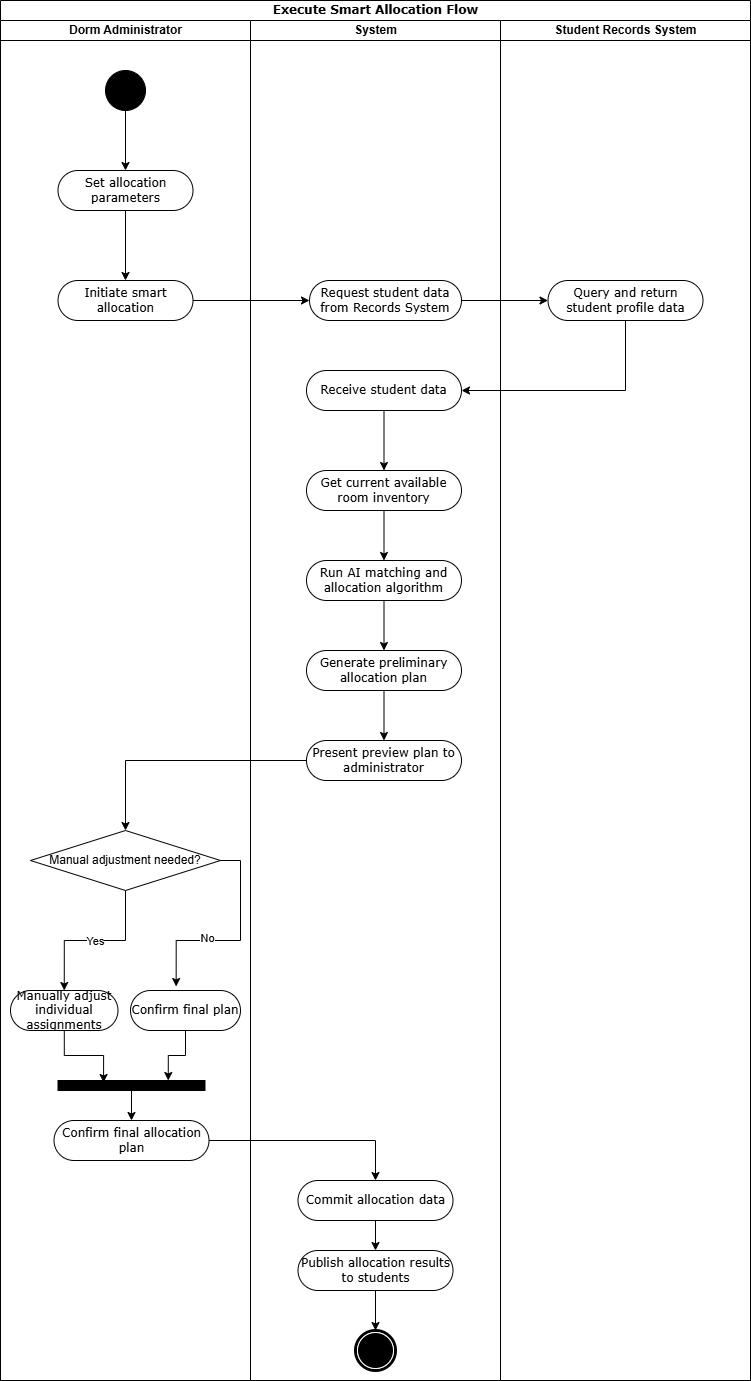

The diagram above was exported from draw.io. Its source (the exported page's mxGraphModel, read from the mxfile embedded in the PNG):
<mxGraphModel dx="1672" dy="1116" grid="1" gridSize="10" guides="1" tooltips="1" connect="1" arrows="1" fold="1" page="1" pageScale="1" pageWidth="827" pageHeight="1169" math="0" shadow="0">
  <root>
    <mxCell id="0" />
    <mxCell id="1" parent="0" />
    <mxCell id="ygFENApwqfebJn5LFNNU-169" value="Execute Smart Allocation Flow" style="swimlane;html=1;childLayout=stackLayout;startSize=20;rounded=0;shadow=0;comic=0;labelBackgroundColor=none;strokeWidth=1;fontFamily=Verdana;fontSize=12;align=center;" vertex="1" parent="1">
      <mxGeometry x="280" y="380" width="750" height="1380" as="geometry" />
    </mxCell>
    <mxCell id="ygFENApwqfebJn5LFNNU-170" value="Dorm Administrator" style="swimlane;html=1;startSize=20;" vertex="1" parent="ygFENApwqfebJn5LFNNU-169">
      <mxGeometry y="20" width="250" height="1360" as="geometry" />
    </mxCell>
    <mxCell id="ygFENApwqfebJn5LFNNU-171" style="edgeStyle=orthogonalEdgeStyle;rounded=0;orthogonalLoop=1;jettySize=auto;html=1;entryX=0.5;entryY=0;entryDx=0;entryDy=0;" edge="1" parent="ygFENApwqfebJn5LFNNU-170" source="ygFENApwqfebJn5LFNNU-172" target="ygFENApwqfebJn5LFNNU-174">
      <mxGeometry relative="1" as="geometry" />
    </mxCell>
    <mxCell id="ygFENApwqfebJn5LFNNU-172" value="" style="ellipse;whiteSpace=wrap;html=1;rounded=0;shadow=0;comic=0;labelBackgroundColor=none;strokeWidth=1;fillColor=#000000;fontFamily=Verdana;fontSize=12;align=center;" vertex="1" parent="ygFENApwqfebJn5LFNNU-170">
      <mxGeometry x="105" y="50" width="40" height="40" as="geometry" />
    </mxCell>
    <mxCell id="ygFENApwqfebJn5LFNNU-173" value="" style="edgeStyle=orthogonalEdgeStyle;rounded=0;orthogonalLoop=1;jettySize=auto;html=1;" edge="1" parent="ygFENApwqfebJn5LFNNU-170" source="ygFENApwqfebJn5LFNNU-174" target="ygFENApwqfebJn5LFNNU-175">
      <mxGeometry relative="1" as="geometry" />
    </mxCell>
    <mxCell id="ygFENApwqfebJn5LFNNU-174" value="Set allocation parameters" style="rounded=1;whiteSpace=wrap;html=1;shadow=0;comic=0;labelBackgroundColor=none;strokeWidth=1;fontFamily=Verdana;fontSize=12;align=center;arcSize=50;" vertex="1" parent="ygFENApwqfebJn5LFNNU-170">
      <mxGeometry x="57.5" y="150" width="135" height="40" as="geometry" />
    </mxCell>
    <mxCell id="ygFENApwqfebJn5LFNNU-175" value="Initiate smart allocation" style="rounded=1;whiteSpace=wrap;html=1;shadow=0;comic=0;labelBackgroundColor=none;strokeWidth=1;fontFamily=Verdana;fontSize=12;align=center;arcSize=50;" vertex="1" parent="ygFENApwqfebJn5LFNNU-170">
      <mxGeometry x="57.5" y="260" width="135" height="40" as="geometry" />
    </mxCell>
    <mxCell id="ygFENApwqfebJn5LFNNU-176" style="edgeStyle=orthogonalEdgeStyle;rounded=0;orthogonalLoop=1;jettySize=auto;html=1;entryX=0.5;entryY=0;entryDx=0;entryDy=0;" edge="1" parent="ygFENApwqfebJn5LFNNU-170" source="ygFENApwqfebJn5LFNNU-178" target="ygFENApwqfebJn5LFNNU-183">
      <mxGeometry relative="1" as="geometry" />
    </mxCell>
    <mxCell id="ygFENApwqfebJn5LFNNU-177" value="Yes" style="edgeLabel;html=1;align=center;verticalAlign=middle;resizable=0;points=[];" vertex="1" connectable="0" parent="ygFENApwqfebJn5LFNNU-176">
      <mxGeometry x="0.005" relative="1" as="geometry">
        <mxPoint as="offset" />
      </mxGeometry>
    </mxCell>
    <mxCell id="ygFENApwqfebJn5LFNNU-178" value="Manual adjustment needed?" style="rhombus;whiteSpace=wrap;html=1;" vertex="1" parent="ygFENApwqfebJn5LFNNU-170">
      <mxGeometry x="30" y="810" width="190" height="60" as="geometry" />
    </mxCell>
    <mxCell id="ygFENApwqfebJn5LFNNU-179" style="edgeStyle=orthogonalEdgeStyle;rounded=0;orthogonalLoop=1;jettySize=auto;html=1;entryX=0.75;entryY=0;entryDx=0;entryDy=0;" edge="1" parent="ygFENApwqfebJn5LFNNU-170" source="ygFENApwqfebJn5LFNNU-180" target="ygFENApwqfebJn5LFNNU-185">
      <mxGeometry relative="1" as="geometry" />
    </mxCell>
    <mxCell id="ygFENApwqfebJn5LFNNU-180" value="Confirm final plan" style="rounded=1;whiteSpace=wrap;html=1;shadow=0;comic=0;labelBackgroundColor=none;strokeWidth=1;fontFamily=Verdana;fontSize=12;align=center;arcSize=50;" vertex="1" parent="ygFENApwqfebJn5LFNNU-170">
      <mxGeometry x="130" y="970" width="110" height="40" as="geometry" />
    </mxCell>
    <mxCell id="ygFENApwqfebJn5LFNNU-181" style="edgeStyle=orthogonalEdgeStyle;rounded=0;orthogonalLoop=1;jettySize=auto;html=1;entryX=0.415;entryY=-0.1;entryDx=0;entryDy=0;exitX=1;exitY=0.5;exitDx=0;exitDy=0;entryPerimeter=0;" edge="1" parent="ygFENApwqfebJn5LFNNU-170" source="ygFENApwqfebJn5LFNNU-178" target="ygFENApwqfebJn5LFNNU-180">
      <mxGeometry relative="1" as="geometry">
        <mxPoint x="210" y="810" as="sourcePoint" />
      </mxGeometry>
    </mxCell>
    <mxCell id="ygFENApwqfebJn5LFNNU-182" value="No" style="edgeLabel;html=1;align=center;verticalAlign=middle;resizable=0;points=[];" vertex="1" connectable="0" parent="ygFENApwqfebJn5LFNNU-181">
      <mxGeometry x="0.2736" y="-3" relative="1" as="geometry">
        <mxPoint as="offset" />
      </mxGeometry>
    </mxCell>
    <mxCell id="ygFENApwqfebJn5LFNNU-183" value="Manually adjust individual assignments" style="rounded=1;whiteSpace=wrap;html=1;shadow=0;comic=0;labelBackgroundColor=none;strokeWidth=1;fontFamily=Verdana;fontSize=12;align=center;arcSize=50;" vertex="1" parent="ygFENApwqfebJn5LFNNU-170">
      <mxGeometry x="10" y="970" width="107.5" height="40" as="geometry" />
    </mxCell>
    <mxCell id="ygFENApwqfebJn5LFNNU-184" style="edgeStyle=orthogonalEdgeStyle;rounded=0;orthogonalLoop=1;jettySize=auto;html=1;" edge="1" parent="ygFENApwqfebJn5LFNNU-170" source="ygFENApwqfebJn5LFNNU-185" target="ygFENApwqfebJn5LFNNU-187">
      <mxGeometry relative="1" as="geometry" />
    </mxCell>
    <mxCell id="ygFENApwqfebJn5LFNNU-185" value="" style="whiteSpace=wrap;html=1;rounded=0;shadow=0;comic=0;labelBackgroundColor=none;strokeWidth=1;fillColor=#000000;fontFamily=Verdana;fontSize=12;align=center;rotation=0;" vertex="1" parent="ygFENApwqfebJn5LFNNU-170">
      <mxGeometry x="57.5" y="1060" width="147" height="10" as="geometry" />
    </mxCell>
    <mxCell id="ygFENApwqfebJn5LFNNU-186" style="edgeStyle=orthogonalEdgeStyle;rounded=0;orthogonalLoop=1;jettySize=auto;html=1;entryX=0.31;entryY=0.2;entryDx=0;entryDy=0;entryPerimeter=0;" edge="1" parent="ygFENApwqfebJn5LFNNU-170" source="ygFENApwqfebJn5LFNNU-183" target="ygFENApwqfebJn5LFNNU-185">
      <mxGeometry relative="1" as="geometry" />
    </mxCell>
    <mxCell id="ygFENApwqfebJn5LFNNU-187" value="Confirm final allocation plan" style="rounded=1;whiteSpace=wrap;html=1;shadow=0;comic=0;labelBackgroundColor=none;strokeWidth=1;fontFamily=Verdana;fontSize=12;align=center;arcSize=50;" vertex="1" parent="ygFENApwqfebJn5LFNNU-170">
      <mxGeometry x="53.5" y="1100" width="155" height="40" as="geometry" />
    </mxCell>
    <mxCell id="ygFENApwqfebJn5LFNNU-188" value="System" style="swimlane;html=1;startSize=20;" vertex="1" parent="ygFENApwqfebJn5LFNNU-169">
      <mxGeometry x="250" y="20" width="250" height="1360" as="geometry" />
    </mxCell>
    <mxCell id="ygFENApwqfebJn5LFNNU-189" value="Request student data from Records System" style="rounded=1;whiteSpace=wrap;html=1;shadow=0;comic=0;labelBackgroundColor=none;strokeWidth=1;fontFamily=Verdana;fontSize=12;align=center;arcSize=50;" vertex="1" parent="ygFENApwqfebJn5LFNNU-188">
      <mxGeometry x="59" y="260" width="152" height="40" as="geometry" />
    </mxCell>
    <mxCell id="ygFENApwqfebJn5LFNNU-190" value="" style="edgeStyle=orthogonalEdgeStyle;rounded=0;orthogonalLoop=1;jettySize=auto;html=1;" edge="1" parent="ygFENApwqfebJn5LFNNU-188" source="ygFENApwqfebJn5LFNNU-191" target="ygFENApwqfebJn5LFNNU-193">
      <mxGeometry relative="1" as="geometry" />
    </mxCell>
    <mxCell id="ygFENApwqfebJn5LFNNU-191" value="Receive student data" style="rounded=1;whiteSpace=wrap;html=1;shadow=0;comic=0;labelBackgroundColor=none;strokeWidth=1;fontFamily=Verdana;fontSize=12;align=center;arcSize=50;" vertex="1" parent="ygFENApwqfebJn5LFNNU-188">
      <mxGeometry x="56" y="350" width="155" height="40" as="geometry" />
    </mxCell>
    <mxCell id="ygFENApwqfebJn5LFNNU-192" value="" style="edgeStyle=orthogonalEdgeStyle;rounded=0;orthogonalLoop=1;jettySize=auto;html=1;" edge="1" parent="ygFENApwqfebJn5LFNNU-188" source="ygFENApwqfebJn5LFNNU-193" target="ygFENApwqfebJn5LFNNU-195">
      <mxGeometry relative="1" as="geometry" />
    </mxCell>
    <mxCell id="ygFENApwqfebJn5LFNNU-193" value="Get current available room inventory" style="rounded=1;whiteSpace=wrap;html=1;shadow=0;comic=0;labelBackgroundColor=none;strokeWidth=1;fontFamily=Verdana;fontSize=12;align=center;arcSize=50;" vertex="1" parent="ygFENApwqfebJn5LFNNU-188">
      <mxGeometry x="56" y="450" width="155" height="40" as="geometry" />
    </mxCell>
    <mxCell id="ygFENApwqfebJn5LFNNU-194" value="" style="edgeStyle=orthogonalEdgeStyle;rounded=0;orthogonalLoop=1;jettySize=auto;html=1;" edge="1" parent="ygFENApwqfebJn5LFNNU-188" source="ygFENApwqfebJn5LFNNU-195" target="ygFENApwqfebJn5LFNNU-197">
      <mxGeometry relative="1" as="geometry" />
    </mxCell>
    <mxCell id="ygFENApwqfebJn5LFNNU-195" value="Run AI matching and allocation algorithm" style="rounded=1;whiteSpace=wrap;html=1;shadow=0;comic=0;labelBackgroundColor=none;strokeWidth=1;fontFamily=Verdana;fontSize=12;align=center;arcSize=50;" vertex="1" parent="ygFENApwqfebJn5LFNNU-188">
      <mxGeometry x="56" y="540" width="155" height="40" as="geometry" />
    </mxCell>
    <mxCell id="ygFENApwqfebJn5LFNNU-196" value="" style="edgeStyle=orthogonalEdgeStyle;rounded=0;orthogonalLoop=1;jettySize=auto;html=1;" edge="1" parent="ygFENApwqfebJn5LFNNU-188" source="ygFENApwqfebJn5LFNNU-197" target="ygFENApwqfebJn5LFNNU-198">
      <mxGeometry relative="1" as="geometry" />
    </mxCell>
    <mxCell id="ygFENApwqfebJn5LFNNU-197" value="Generate preliminary allocation plan" style="rounded=1;whiteSpace=wrap;html=1;shadow=0;comic=0;labelBackgroundColor=none;strokeWidth=1;fontFamily=Verdana;fontSize=12;align=center;arcSize=50;" vertex="1" parent="ygFENApwqfebJn5LFNNU-188">
      <mxGeometry x="56" y="630" width="155" height="40" as="geometry" />
    </mxCell>
    <mxCell id="ygFENApwqfebJn5LFNNU-198" value="Present preview plan to administrator" style="rounded=1;whiteSpace=wrap;html=1;shadow=0;comic=0;labelBackgroundColor=none;strokeWidth=1;fontFamily=Verdana;fontSize=12;align=center;arcSize=50;" vertex="1" parent="ygFENApwqfebJn5LFNNU-188">
      <mxGeometry x="56" y="720" width="155" height="40" as="geometry" />
    </mxCell>
    <mxCell id="ygFENApwqfebJn5LFNNU-199" value="" style="edgeStyle=orthogonalEdgeStyle;rounded=0;orthogonalLoop=1;jettySize=auto;html=1;" edge="1" parent="ygFENApwqfebJn5LFNNU-188" source="ygFENApwqfebJn5LFNNU-200" target="ygFENApwqfebJn5LFNNU-202">
      <mxGeometry relative="1" as="geometry" />
    </mxCell>
    <mxCell id="ygFENApwqfebJn5LFNNU-200" value="Commit allocation data" style="rounded=1;whiteSpace=wrap;html=1;shadow=0;comic=0;labelBackgroundColor=none;strokeWidth=1;fontFamily=Verdana;fontSize=12;align=center;arcSize=50;" vertex="1" parent="ygFENApwqfebJn5LFNNU-188">
      <mxGeometry x="47.5" y="1160" width="155" height="40" as="geometry" />
    </mxCell>
    <mxCell id="ygFENApwqfebJn5LFNNU-201" value="" style="edgeStyle=orthogonalEdgeStyle;rounded=0;orthogonalLoop=1;jettySize=auto;html=1;" edge="1" parent="ygFENApwqfebJn5LFNNU-188" source="ygFENApwqfebJn5LFNNU-202" target="ygFENApwqfebJn5LFNNU-203">
      <mxGeometry relative="1" as="geometry" />
    </mxCell>
    <mxCell id="ygFENApwqfebJn5LFNNU-202" value="Publish allocation results to students" style="rounded=1;whiteSpace=wrap;html=1;shadow=0;comic=0;labelBackgroundColor=none;strokeWidth=1;fontFamily=Verdana;fontSize=12;align=center;arcSize=50;" vertex="1" parent="ygFENApwqfebJn5LFNNU-188">
      <mxGeometry x="47.5" y="1230" width="155" height="40" as="geometry" />
    </mxCell>
    <mxCell id="ygFENApwqfebJn5LFNNU-203" value="" style="shape=mxgraph.bpmn.shape;html=1;verticalLabelPosition=bottom;labelBackgroundColor=#ffffff;verticalAlign=top;perimeter=ellipsePerimeter;outline=end;symbol=terminate;rounded=0;shadow=0;comic=0;strokeWidth=1;fontFamily=Verdana;fontSize=12;align=center;" vertex="1" parent="ygFENApwqfebJn5LFNNU-188">
      <mxGeometry x="105" y="1310" width="40" height="40" as="geometry" />
    </mxCell>
    <mxCell id="ygFENApwqfebJn5LFNNU-204" value="Student Records System" style="swimlane;html=1;startSize=20;" vertex="1" parent="ygFENApwqfebJn5LFNNU-169">
      <mxGeometry x="500" y="20" width="250" height="1360" as="geometry" />
    </mxCell>
    <mxCell id="ygFENApwqfebJn5LFNNU-205" value="Query and return student profile data" style="rounded=1;whiteSpace=wrap;html=1;shadow=0;comic=0;labelBackgroundColor=none;strokeWidth=1;fontFamily=Verdana;fontSize=12;align=center;arcSize=50;" vertex="1" parent="ygFENApwqfebJn5LFNNU-204">
      <mxGeometry x="47.5" y="260" width="155" height="40" as="geometry" />
    </mxCell>
    <mxCell id="ygFENApwqfebJn5LFNNU-206" style="edgeStyle=orthogonalEdgeStyle;rounded=0;orthogonalLoop=1;jettySize=auto;html=1;entryX=0;entryY=0.5;entryDx=0;entryDy=0;" edge="1" parent="ygFENApwqfebJn5LFNNU-169" source="ygFENApwqfebJn5LFNNU-175" target="ygFENApwqfebJn5LFNNU-189">
      <mxGeometry relative="1" as="geometry">
        <mxPoint x="310" y="300" as="targetPoint" />
      </mxGeometry>
    </mxCell>
    <mxCell id="ygFENApwqfebJn5LFNNU-207" style="edgeStyle=orthogonalEdgeStyle;rounded=0;orthogonalLoop=1;jettySize=auto;html=1;" edge="1" parent="ygFENApwqfebJn5LFNNU-169" source="ygFENApwqfebJn5LFNNU-189" target="ygFENApwqfebJn5LFNNU-205">
      <mxGeometry relative="1" as="geometry" />
    </mxCell>
    <mxCell id="ygFENApwqfebJn5LFNNU-208" value="" style="edgeStyle=orthogonalEdgeStyle;rounded=0;orthogonalLoop=1;jettySize=auto;html=1;entryX=1;entryY=0.5;entryDx=0;entryDy=0;" edge="1" parent="ygFENApwqfebJn5LFNNU-169" source="ygFENApwqfebJn5LFNNU-205" target="ygFENApwqfebJn5LFNNU-191">
      <mxGeometry relative="1" as="geometry">
        <Array as="points">
          <mxPoint x="625" y="390" />
        </Array>
      </mxGeometry>
    </mxCell>
    <mxCell id="ygFENApwqfebJn5LFNNU-209" style="edgeStyle=orthogonalEdgeStyle;rounded=0;orthogonalLoop=1;jettySize=auto;html=1;entryX=0.5;entryY=0;entryDx=0;entryDy=0;" edge="1" parent="ygFENApwqfebJn5LFNNU-169" source="ygFENApwqfebJn5LFNNU-198" target="ygFENApwqfebJn5LFNNU-178">
      <mxGeometry relative="1" as="geometry" />
    </mxCell>
    <mxCell id="ygFENApwqfebJn5LFNNU-210" value="" style="edgeStyle=orthogonalEdgeStyle;rounded=0;orthogonalLoop=1;jettySize=auto;html=1;" edge="1" parent="ygFENApwqfebJn5LFNNU-169" source="ygFENApwqfebJn5LFNNU-187" target="ygFENApwqfebJn5LFNNU-200">
      <mxGeometry relative="1" as="geometry" />
    </mxCell>
  </root>
</mxGraphModel>